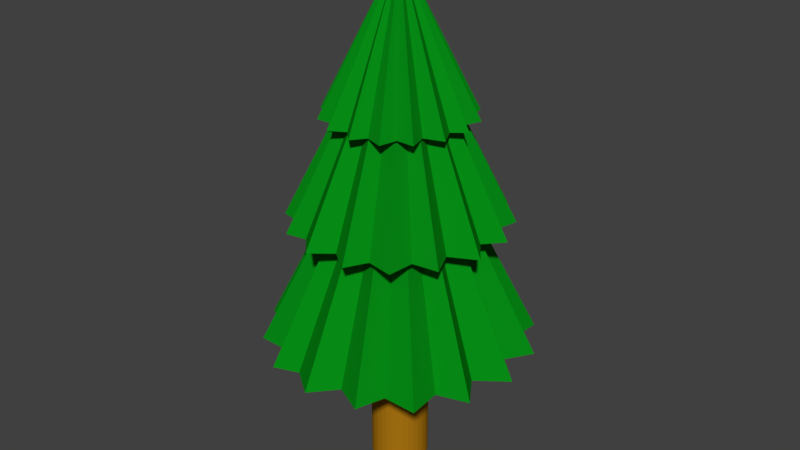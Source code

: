 # Source: Tree.blend  (saved by Blender 2.78.0; exported with 4.5.12 LTS)
import bpy
from mathutils import Matrix  # noqa: F401  (used for matrix-valued properties, if any)

bpy.ops.wm.read_factory_settings(use_empty=True)
scene = bpy.context.scene
scene.name = 'Scene'

# ---- collections
col_collection_1 = bpy.data.collections.new('Collection 1'); scene.collection.children.link(col_collection_1)

# ---- materials (node trees are filled in below, after node groups)
mat_material_tree_001 = bpy.data.materials.new('Material.Tree.001')
mat_material_tree_001.alpha_threshold = 0.0
mat_material_tree_001.use_transparent_shadow = False
mat_material_tree_001.diffuse_color = (0.002056, 0.2668, 0.008299, 1.0)
mat_material_tree_001.roughness = 0.5
mat_material_tree_002 = bpy.data.materials.new('Material.Tree.002')
mat_material_tree_002.alpha_threshold = 0.0
mat_material_tree_002.use_transparent_shadow = False
mat_material_tree_002.diffuse_color = (0.4109, 0.181, 0.006359, 1.0)
mat_material_tree_002.roughness = 0.5

# ---- material node trees

# ---- world
world_world = bpy.data.worlds.new('World'); scene.world = world_world
world_world.color = (0.05088, 0.05088, 0.05088)
world_world.use_sun_shadow = False
world_world.sun_shadow_jitter_overblur = 0.0
world_world.cycles.sampling_method = 'MANUAL'

# ---- meshes
me_cylinder = bpy.data.meshes.new('Cylinder')
me_cylinder.from_pydata([(0.0, 1.0, -1.0), (0.0, 1.0, -0.2702), (0.1951, 0.9808, -1.0), (0.1951, 0.9808, -0.2702), (0.3827, 0.9239, -1.0), (0.3827, 0.9239, -0.2702), (0.5556, 0.8315, -1.0), (0.5556, 0.8315, -0.2702), (0.7071, 0.7071, -1.0), (0.7071, 0.7071, -0.2702), (0.8315, 0.5556, -1.0), (0.8315, 0.5556, -0.2702), (0.9239, 0.3827, -1.0), (0.9239, 0.3827, -0.2702), (0.9808, 0.1951, -1.0), (0.9808, 0.1951, -0.2702), (1.0, 7.55e-08, -1.0), (1.0, 7.55e-08, -0.2702), (0.9808, -0.1951, -1.0), (0.9808, -0.1951, -0.2702), (0.9239, -0.3827, -1.0), (0.9239, -0.3827, -0.2702), (0.8315, -0.5556, -1.0), (0.8315, -0.5556, -0.2702), (0.7071, -0.7071, -1.0), (0.7071, -0.7071, -0.2702), (0.5556, -0.8315, -1.0), (0.5556, -0.8315, -0.2702), (0.3827, -0.9239, -1.0), (0.3827, -0.9239, -0.2702), (0.1951, -0.9808, -1.0), (0.1951, -0.9808, -0.2702), (-3.258e-07, -1.0, -1.0), (-3.258e-07, -1.0, -0.2702), (-0.1951, -0.9808, -1.0), (-0.1951, -0.9808, -0.2702), (-0.3827, -0.9239, -1.0), (-0.3827, -0.9239, -0.2702), (-0.5556, -0.8315, -1.0), (-0.5556, -0.8315, -0.2702), (-0.7071, -0.7071, -1.0), (-0.7071, -0.7071, -0.2702), (-0.8315, -0.5556, -1.0), (-0.8315, -0.5556, -0.2702), (-0.9239, -0.3827, -1.0), (-0.9239, -0.3827, -0.2702), (-0.9808, -0.1951, -1.0), (-0.9808, -0.1951, -0.2702), (-1.0, 9.656e-07, -1.0), (-1.0, 9.656e-07, -0.2702), (-0.9808, 0.1951, -1.0), (-0.9808, 0.1951, -0.2702), (-0.9239, 0.3827, -1.0), (-0.9239, 0.3827, -0.2702), (-0.8315, 0.5556, -1.0), (-0.8315, 0.5556, -0.2702), (-0.7071, 0.7071, -1.0), (-0.7071, 0.7071, -0.2702), (-0.5556, 0.8315, -1.0), (-0.5556, 0.8315, -0.2702), (-0.3827, 0.9239, -1.0), (-0.3827, 0.9239, -0.2702), (-0.1951, 0.9808, -1.0), (-0.1951, 0.9808, -0.2702), (-1.298e-07, 4.652, -0.3371), (0.7757, 3.611, -0.3371), (1.78, 4.298, -0.3371), (2.24, 3.218, -0.3371), (3.289, 3.289, -0.3371), (3.236, 2.172, -0.3371), (4.298, 1.78, -0.3371), (3.723, 0.8812, -0.3371), (4.652, -1.521e-07, -0.3371), (-1.298e-07, -5.033e-07, 0.9209), (3.626, -0.7786, -0.3371), (4.298, -1.78, -0.3371), (3.207, -2.124, -0.3371), (3.289, -3.289, -0.3371), (2.112, -3.277, -0.3371), (1.78, -4.298, -0.3371), (0.7557, -3.793, -0.3371), (-1.646e-06, -4.652, -0.3371), (-0.9075, -3.985, -0.3371), (-1.78, -4.298, -0.3371), (-2.295, -3.308, -0.3371), (-3.289, -3.289, -0.3371), (-3.332, -2.347, -0.3371), (-4.298, -1.78, -0.3371), (-4.033, -0.8097, -0.3371), (-4.652, 3.989e-06, -0.3371), (-3.56, 0.6833, -0.3371), (-4.298, 1.78, -0.3371), (-3.059, 2.153, -0.3371), (-3.289, 3.289, -0.3371), (-1.89, 3.116, -0.3371), (-1.78, 4.298, -0.3371), (-0.9075, 4.054, -0.3371), (0.6517, 3.702, 0.2513), (1.124, 2.764, 0.2513), (2.021, 3.171, 0.2513), (2.236, 2.246, 0.2513), (3.082, 2.156, 0.2513), (2.883, 1.273, 0.2513), (3.674, 0.8122, 0.2513), (3.09, 0.1764, 0.2513), (3.707, -0.6559, 0.2513), (0.0003619, -0.004594, 1.269), (2.78, -1.133, 0.2513), (3.176, -2.025, 0.2513), (2.258, -2.146, 0.2513), (2.161, -3.086, 0.2513), (1.224, -2.912, 0.2513), (0.8172, -3.679, 0.2513), (0.07151, -3.133, 0.2513), (-0.651, -3.711, 0.2513), (-1.281, -3.053, 0.2513), (-2.02, -3.18, 0.2513), (-2.291, -2.32, 0.2513), (-3.081, -2.165, 0.2513), (-2.983, -1.408, 0.2513), (-3.674, -0.8214, 0.2513), (-3.327, -0.08506, 0.2513), (-3.707, 0.6467, 0.2513), (-2.741, 1.038, 0.2513), (-3.175, 2.016, 0.2513), (-2.136, 2.14, 0.2513), (-2.16, 3.077, 0.2513), (-1.069, 2.743, 0.2513), (-0.8165, 3.669, 0.2513), (-0.1551, 3.353, 0.2513), (0.8229, 2.419, 0.7352), (1.044, 1.739, 0.7352), (1.69, 1.919, 0.7352), (1.738, 1.274, 0.7352), (2.299, 1.125, 0.7352), (2.073, 0.5509, 0.7352), (2.558, 0.1583, 0.7352), (2.098, -0.2092, 0.7352), (2.427, -0.8339, 0.7352), (-0.001607, -0.009383, 1.429), (1.753, -1.059, 0.7352), (1.927, -1.701, 0.7352), (1.296, -1.687, 0.7352), (1.133, -2.31, 0.7352), (0.5201, -2.095, 0.7352), (0.1661, -2.569, 0.7352), (-0.2793, -2.124, 0.7352), (-0.8262, -2.438, 0.7352), (-1.182, -1.929, 0.7352), (-1.693, -1.938, 0.7352), (-1.786, -1.33, 0.7352), (-2.302, -1.144, 0.7352), (-2.157, -0.6441, 0.7352), (-2.561, -0.1771, 0.7352), (-2.251, 0.2828, 0.7352), (-2.43, 0.8152, 0.7352), (-1.739, 0.9784, 0.7352), (-1.93, 1.682, 0.7352), (-1.217, 1.657, 0.7352), (-1.136, 2.291, 0.7352), (-0.4361, 1.952, 0.7352), (-0.1693, 2.55, 0.7352), (0.2432, 2.268, 0.7352)], [], [(0, 1, 3, 2), (2, 3, 5, 4), (4, 5, 7, 6), (6, 7, 9, 8), (8, 9, 11, 10), (10, 11, 13, 12), (12, 13, 15, 14), (14, 15, 17, 16), (16, 17, 19, 18), (18, 19, 21, 20), (20, 21, 23, 22), (22, 23, 25, 24), (24, 25, 27, 26), (26, 27, 29, 28), (28, 29, 31, 30), (30, 31, 33, 32), (32, 33, 35, 34), (34, 35, 37, 36), (36, 37, 39, 38), (38, 39, 41, 40), (40, 41, 43, 42), (42, 43, 45, 44), (44, 45, 47, 46), (46, 47, 49, 48), (48, 49, 51, 50), (50, 51, 53, 52), (52, 53, 55, 54), (54, 55, 57, 56), (56, 57, 59, 58), (58, 59, 61, 60), (3, 1, 63, 61, 59, 57, 55, 53, 51, 49, 47, 45, 43, 41, 39, 37, 35, 33, 31, 29, 27, 25, 23, 21, 19, 17, 15, 13, 11, 9, 7, 5), (60, 61, 63, 62), (62, 63, 1, 0), (0, 2, 4, 6, 8, 10, 12, 14, 16, 18, 20, 22, 24, 26, 28, 30, 32, 34, 36, 38, 40, 42, 44, 46, 48, 50, 52, 54, 56, 58, 60, 62), (64, 73, 65), (65, 73, 66), (66, 73, 67), (67, 73, 68), (68, 73, 69), (69, 73, 70), (70, 73, 71), (71, 73, 72), (72, 73, 74), (74, 73, 75), (75, 73, 76), (76, 73, 77), (77, 73, 78), (78, 73, 79), (79, 73, 80), (80, 73, 81), (81, 73, 82), (82, 73, 83), (83, 73, 84), (84, 73, 85), (85, 73, 86), (86, 73, 87), (87, 73, 88), (88, 73, 89), (89, 73, 90), (90, 73, 91), (91, 73, 92), (92, 73, 93), (93, 73, 94), (94, 73, 95), (95, 73, 96), (96, 73, 64), (64, 65, 66, 67, 68, 69, 70, 71, 72, 74, 75, 76, 77, 78, 79, 80, 81, 82, 83, 84, 85, 86, 87, 88, 89, 90, 91, 92, 93, 94, 95, 96), (97, 106, 98), (98, 106, 99), (99, 106, 100), (100, 106, 101), (101, 106, 102), (102, 106, 103), (103, 106, 104), (104, 106, 105), (105, 106, 107), (107, 106, 108), (108, 106, 109), (109, 106, 110), (110, 106, 111), (111, 106, 112), (112, 106, 113), (113, 106, 114), (114, 106, 115), (115, 106, 116), (116, 106, 117), (117, 106, 118), (118, 106, 119), (119, 106, 120), (120, 106, 121), (121, 106, 122), (122, 106, 123), (123, 106, 124), (124, 106, 125), (125, 106, 126), (126, 106, 127), (127, 106, 128), (128, 106, 129), (129, 106, 97), (97, 98, 99, 100, 101, 102, 103, 104, 105, 107, 108, 109, 110, 111, 112, 113, 114, 115, 116, 117, 118, 119, 120, 121, 122, 123, 124, 125, 126, 127, 128, 129), (130, 139, 131), (131, 139, 132), (132, 139, 133), (133, 139, 134), (134, 139, 135), (135, 139, 136), (136, 139, 137), (137, 139, 138), (138, 139, 140), (140, 139, 141), (141, 139, 142), (142, 139, 143), (143, 139, 144), (144, 139, 145), (145, 139, 146), (146, 139, 147), (147, 139, 148), (148, 139, 149), (149, 139, 150), (150, 139, 151), (151, 139, 152), (152, 139, 153), (153, 139, 154), (154, 139, 155), (155, 139, 156), (156, 139, 157), (157, 139, 158), (158, 139, 159), (159, 139, 160), (160, 139, 161), (161, 139, 162), (162, 139, 130), (130, 131, 132, 133, 134, 135, 136, 137, 138, 140, 141, 142, 143, 144, 145, 146, 147, 148, 149, 150, 151, 152, 153, 154, 155, 156, 157, 158, 159, 160, 161, 162)])
me_cylinder.polygons.foreach_set('material_index', [1, 1, 1, 1, 1, 1, 1, 1, 1, 1, 1, 1, 1, 1, 1, 1, 1, 1, 1, 1, 1, 1, 1, 1, 1, 1, 1, 1, 1, 1, 1, 1, 1, 1, 0, 0, 0, 0, 0, 0, 0, 0, 0, 0, 0, 0, 0, 0, 0, 0, 0, 0, 0, 0, 0, 0, 0, 0, 0, 0, 0, 0, 0, 0, 0, 0, 0, 0, 0, 0, 0, 0, 0, 0, 0, 0, 0, 0, 0, 0, 0, 0, 0, 0, 0, 0, 0, 0, 0, 0, 0, 0, 0, 0, 0, 0, 0, 0, 0, 0, 0, 0, 0, 0, 0, 0, 0, 0, 0, 0, 0, 0, 0, 0, 0, 0, 0, 0, 0, 0, 0, 0, 0, 0, 0, 0, 0, 0, 0, 0, 0, 0, 0])
me_cylinder.materials.append(mat_material_tree_001)
me_cylinder.materials.append(mat_material_tree_002)
me_cylinder.use_remesh_preserve_volume = False
me_cylinder.use_remesh_preserve_attributes = False
me_cylinder.use_mirror_vertex_groups = False
me_cylinder.update()

# ---- objects
ob_cylinder = bpy.data.objects.new('Cylinder', me_cylinder)

# ---- transforms, parenting, visibility, modifiers, constraints
ob_cylinder.location = (0.0, 0.0, 0.0)
ob_cylinder.scale = (0.3348, 0.3348, 2.476)
ob_cylinder.lineart.crease_threshold = 0.0

# ---- collection membership
col_collection_1.objects.link(ob_cylinder)

# ---- scene / render settings (as saved in the file)
scene.frame_start = 1; scene.frame_end = 250; scene.frame_set(1)
scene.render.engine = 'BLENDER_EEVEE_NEXT'
scene.render.resolution_percentage = 50
scene.render.dither_intensity = 0.0
scene.cycles.use_denoising = False
scene.cycles.samples = 128
scene.cycles.sampling_pattern = 'TABULATED_SOBOL'
scene.cycles.light_sampling_threshold = 0.0
scene.cycles.use_adaptive_sampling = False
scene.cycles.use_light_tree = False
scene.cycles.blur_glossy = 0.0
scene.cycles.sample_clamp_indirect = 0.0
scene.view_settings.view_transform = 'Standard'
bpy.context.view_layer.update()

# ---- added for rendering (the .blend has no active camera and no usable light): camera, sun
cam_auto = bpy.data.cameras.new('AutoCamera')
cam_auto.lens = 50.0
cam_auto.sensor_width = 36.0
cam_auto.clip_end = 1000.0
ob_auto_camera = bpy.data.objects.new('AutoCamera', cam_auto)
scene.collection.objects.link(ob_auto_camera)
ob_auto_camera.location = (6.89647, -8.27577, 6.04806)
ob_auto_camera.rotation_euler = (1.09748, -7.21219e-08, 0.694738)
scene.camera = ob_auto_camera
light_auto_sun = bpy.data.lights.new('AutoSun', 'SUN')
light_auto_sun.energy = 3.0
light_auto_sun.angle = 0.0523599
ob_auto_sun = bpy.data.objects.new('AutoSun', light_auto_sun)
scene.collection.objects.link(ob_auto_sun)
ob_auto_sun.rotation_euler = (0.872665, 0.174533, 0.523599)
bpy.context.view_layer.update()
